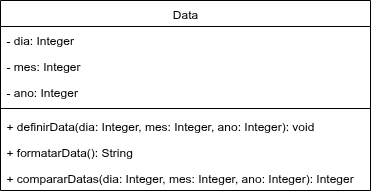

The diagram above was exported from draw.io. Its source (the exported page's mxGraphModel, read from the mxfile embedded in the PNG):
<mxGraphModel dx="943" dy="523" grid="1" gridSize="10" guides="1" tooltips="1" connect="1" arrows="1" fold="1" page="1" pageScale="1" pageWidth="827" pageHeight="1169" math="0" shadow="0">
  <root>
    <mxCell id="0" />
    <mxCell id="1" parent="0" />
    <mxCell id="jEhGc_gI1zzGzjAy4aR3-1" value="Data" style="swimlane;fontStyle=0;align=center;verticalAlign=top;childLayout=stackLayout;horizontal=1;startSize=26;horizontalStack=0;resizeParent=1;resizeLast=0;collapsible=1;marginBottom=0;rounded=0;shadow=0;strokeWidth=1;" vertex="1" parent="1">
      <mxGeometry x="120" y="80" width="370" height="190" as="geometry">
        <mxRectangle x="230" y="140" width="160" height="26" as="alternateBounds" />
      </mxGeometry>
    </mxCell>
    <mxCell id="jEhGc_gI1zzGzjAy4aR3-2" value="- dia: Integer" style="text;align=left;verticalAlign=top;spacingLeft=4;spacingRight=4;overflow=hidden;rotatable=0;points=[[0,0.5],[1,0.5]];portConstraint=eastwest;" vertex="1" parent="jEhGc_gI1zzGzjAy4aR3-1">
      <mxGeometry y="26" width="370" height="26" as="geometry" />
    </mxCell>
    <mxCell id="jEhGc_gI1zzGzjAy4aR3-3" value="- mes: Integer" style="text;align=left;verticalAlign=top;spacingLeft=4;spacingRight=4;overflow=hidden;rotatable=0;points=[[0,0.5],[1,0.5]];portConstraint=eastwest;rounded=0;shadow=0;html=0;" vertex="1" parent="jEhGc_gI1zzGzjAy4aR3-1">
      <mxGeometry y="52" width="370" height="26" as="geometry" />
    </mxCell>
    <mxCell id="jEhGc_gI1zzGzjAy4aR3-4" value="- ano: Integer" style="text;align=left;verticalAlign=top;spacingLeft=4;spacingRight=4;overflow=hidden;rotatable=0;points=[[0,0.5],[1,0.5]];portConstraint=eastwest;rounded=0;shadow=0;html=0;" vertex="1" parent="jEhGc_gI1zzGzjAy4aR3-1">
      <mxGeometry y="78" width="370" height="26" as="geometry" />
    </mxCell>
    <mxCell id="jEhGc_gI1zzGzjAy4aR3-5" value="" style="line;html=1;strokeWidth=1;align=left;verticalAlign=middle;spacingTop=-1;spacingLeft=3;spacingRight=3;rotatable=0;labelPosition=right;points=[];portConstraint=eastwest;" vertex="1" parent="jEhGc_gI1zzGzjAy4aR3-1">
      <mxGeometry y="104" width="370" height="8" as="geometry" />
    </mxCell>
    <mxCell id="jEhGc_gI1zzGzjAy4aR3-7" value="+ definirData(dia: Integer, mes: Integer, ano: Integer): void" style="text;align=left;verticalAlign=top;spacingLeft=4;spacingRight=4;overflow=hidden;rotatable=0;points=[[0,0.5],[1,0.5]];portConstraint=eastwest;" vertex="1" parent="jEhGc_gI1zzGzjAy4aR3-1">
      <mxGeometry y="112" width="370" height="26" as="geometry" />
    </mxCell>
    <mxCell id="jEhGc_gI1zzGzjAy4aR3-8" value="+ formatarData(): String" style="text;align=left;verticalAlign=top;spacingLeft=4;spacingRight=4;overflow=hidden;rotatable=0;points=[[0,0.5],[1,0.5]];portConstraint=eastwest;" vertex="1" parent="jEhGc_gI1zzGzjAy4aR3-1">
      <mxGeometry y="138" width="370" height="26" as="geometry" />
    </mxCell>
    <mxCell id="jEhGc_gI1zzGzjAy4aR3-9" value="+ compararDatas(dia: Integer, mes: Integer, ano: Integer): Integer" style="text;align=left;verticalAlign=top;spacingLeft=4;spacingRight=4;overflow=hidden;rotatable=0;points=[[0,0.5],[1,0.5]];portConstraint=eastwest;" vertex="1" parent="jEhGc_gI1zzGzjAy4aR3-1">
      <mxGeometry y="164" width="370" height="26" as="geometry" />
    </mxCell>
  </root>
</mxGraphModel>